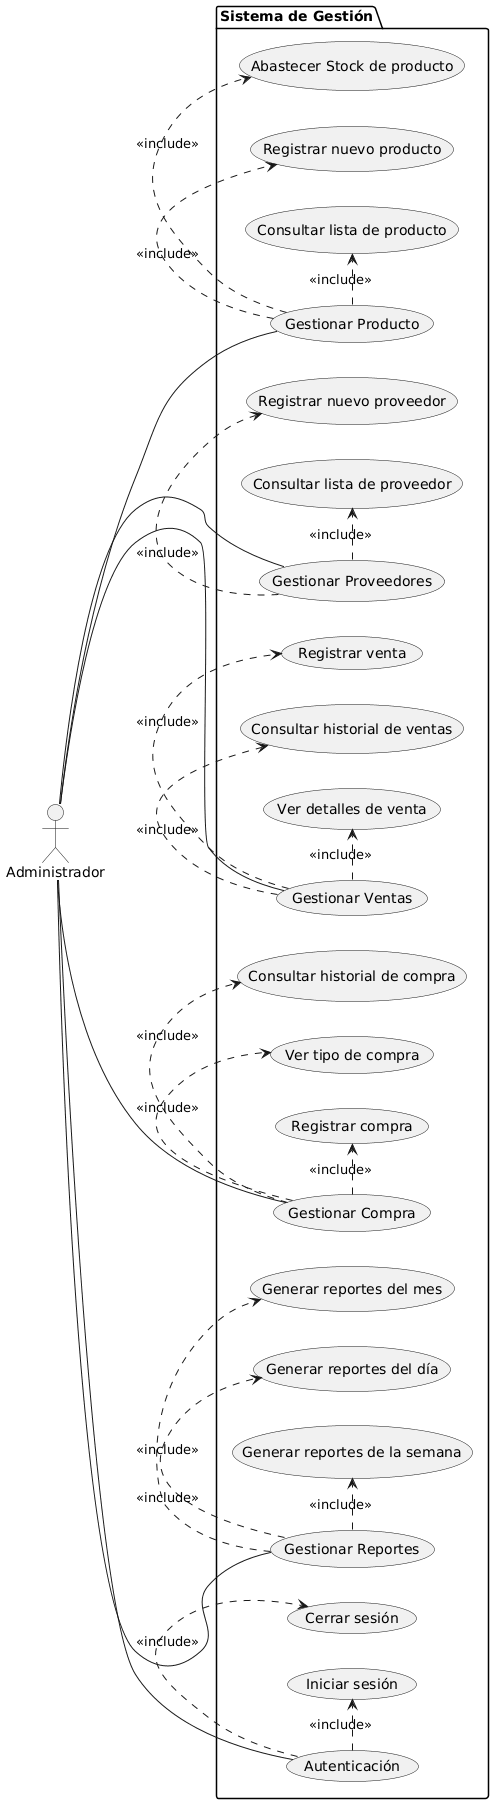

The diagram above was rendered by PlantUML. Its source (embedded in the PNG):
@startuml
left to right direction

' Definición del Actor
actor "Administrador" as Actor

' Frontera del Sistema
package "Sistema de Gestión" {

    ' Casos de Uso Principales
    usecase "Gestionar Producto" as UC_Prod
    usecase "Gestionar Proveedores" as UC_Prov
    usecase "Gestionar Ventas" as UC_Ventas
    usecase "Gestionar Compra" as UC_Compra
    usecase "Gestionar Reportes" as UC_Report
    usecase "Autenticación" as UC_Auth

    ' Sub-Casos de Uso para Gestionar Producto
    usecase "Registrar nuevo producto" as UC_Prod_Reg
    usecase "Consultar lista de producto" as UC_Prod_Cons
    usecase "Abastecer Stock de producto" as UC_Prod_Stock

    ' Sub-Casos de Uso para Gestionar Proveedores
    usecase "Registrar nuevo proveedor" as UC_Prov_Reg
    usecase "Consultar lista de proveedor" as UC_Prov_Cons

    ' Sub-Casos de Uso para Gestionar Ventas
    usecase "Registrar venta" as UC_Ventas_Reg
    usecase "Consultar historial de ventas" as UC_Ventas_Cons
    usecase "Ver detalles de venta" as UC_Ventas_Detalle

    ' Sub-Casos de Uso para Gestionar Compra
    usecase "Registrar compra" as UC_Compra_Reg
    usecase "Consultar historial de compra" as UC_Compra_Cons
    usecase "Ver tipo de compra" as UC_Compra_Tipo

    ' Sub-Casos de Uso para Gestionar Reportes
    usecase "Generar reportes del día" as UC_Report_Dia
    usecase "Generar reportes de la semana" as UC_Report_Sem
    usecase "Generar reportes del mes" as UC_Report_Mes

    ' Sub-Casos de Uso para Autenticación
    usecase "Iniciar sesión" as UC_Auth_Start
    usecase "Cerrar sesión" as UC_Auth_End

    ' Relaciones de Inclusión (Sub-Casos)

    ' Gestionar Producto <<include>>
    UC_Prod .> UC_Prod_Reg : <<include>>
    UC_Prod .> UC_Prod_Cons : <<include>>
    UC_Prod .> UC_Prod_Stock : <<include>>

    ' Gestionar Proveedores <<include>>
    UC_Prov .> UC_Prov_Reg : <<include>>
    UC_Prov .> UC_Prov_Cons : <<include>>

    ' Gestionar Ventas <<include>>
    UC_Ventas .> UC_Ventas_Reg : <<include>>
    UC_Ventas .> UC_Ventas_Cons : <<include>>
    UC_Ventas .> UC_Ventas_Detalle : <<include>>

    ' Gestionar Compra <<include>>
    UC_Compra .> UC_Compra_Reg : <<include>>
    UC_Compra .> UC_Compra_Cons : <<include>>
    UC_Compra .> UC_Compra_Tipo : <<include>>

    ' Gestionar Reportes <<include>>
    UC_Report .> UC_Report_Dia : <<include>>
    UC_Report .> UC_Report_Sem : <<include>>
    UC_Report .> UC_Report_Mes : <<include>>

    ' Autenticación <<include>>
    UC_Auth .> UC_Auth_Start : <<include>>
    UC_Auth .> UC_Auth_End : <<include>>
}

' Relaciones de Asociación (Actor con Casos de Uso Principales)
Actor -- UC_Prod
Actor -- UC_Prov
Actor -- UC_Ventas
Actor -- UC_Compra
Actor -- UC_Report
Actor -- UC_Auth
@enduml